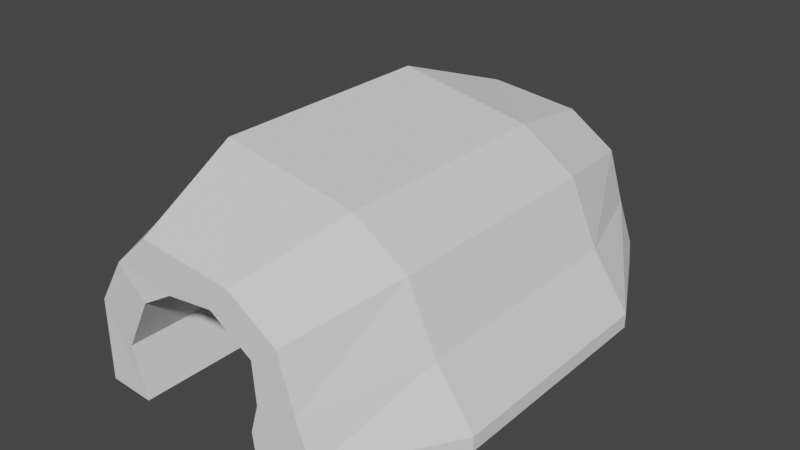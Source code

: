 # Source: CaveLarge.blend  (saved by Blender 3.2.14; exported with 4.5.12 LTS)
import bpy
from mathutils import Matrix  # noqa: F401  (used for matrix-valued properties, if any)

bpy.ops.wm.read_factory_settings(use_empty=True)
scene = bpy.context.scene
scene.name = 'Scene'

# ---- collections
col_collection = bpy.data.collections.new('Collection'); scene.collection.children.link(col_collection)

# ---- world
world_world = bpy.data.worlds.new('World'); scene.world = world_world
world_world.use_nodes = True; world_world.node_tree.nodes.clear()
_N = world_world.node_tree.nodes; _L = world_world.node_tree.links
n0 = _N.new('ShaderNodeOutputWorld'); n0.name = 'World Output'; n0.location = (300, 300)
n1 = _N.new('ShaderNodeBackground'); n1.name = 'Background'; n1.location = (10, 300)
n1.inputs[0].default_value = (0.05088, 0.05088, 0.05088, 1.0)
_L.new(n1.outputs[0], n0.inputs[0])
n0.is_active_output = True
world_world.color = (0.05088, 0.05088, 0.05088)
world_world.use_sun_shadow = False
world_world.sun_shadow_jitter_overblur = 0.0

# ---- meshes
me_cube_010 = bpy.data.meshes.new('Cube.010')
me_cube_010.from_pydata([(2.435, -2.314, -1.734), (2.044, -2.314, 1.227), (2.435, 2.316, -1.734), (2.044, 2.316, 1.227), (14.09, -1.16, -1.5), (14.09, -1.16, -0.07589), (14.09, 1.16, -1.5), (14.09, 1.16, -0.07589), (2.845, -2.314, 3.963), (2.845, 2.316, 3.963), (10.41, 1.16, 5.25), (10.41, -1.16, 5.25), (2.537, -2.314, 7.808), (2.537, 2.316, 7.808), (7.571, 1.16, 11.54), (7.571, -1.16, 11.54), (-1.537, -2.314, 10.42), (-1.537, 2.316, 10.42), (2.187, 1.16, 15.17), (2.187, -1.16, 15.17), (-19.43, -1.16, -1.5), (-18.09, -1.16, 9.264), (-19.43, 1.16, -1.5), (-18.09, 1.16, 9.264), (-10.44, -2.314, -1.734), (-11.81, -2.314, 3.037), (-10.44, 2.316, -1.734), (-11.81, 2.316, 3.037), (-15.11, -1.16, 13.16), (-15.11, 1.16, 13.16), (-8.976, 2.294, 8.197), (-8.976, -2.336, 8.197), (-11.34, -1.16, 17.68), (-11.34, 1.16, 17.68), (-6.116, 2.316, 9.869), (-6.116, -2.314, 9.869), (8.262, 2.302, -1.617), (8.067, 2.302, 0.5757), (8.262, -2.3, -1.617), (8.067, -2.3, 0.5757), (6.625, 2.302, 4.606), (6.625, -2.3, 4.606), (5.054, 2.302, 9.674), (5.054, -2.3, 9.674), (0.3247, 2.302, 12.8), (0.3247, -2.3, 12.8), (-14.93, 2.302, -1.617), (-14.95, 2.302, 6.151), (-14.93, -2.3, -1.617), (-14.95, -2.3, 6.151), (-12.04, 2.287, 10.68), (-12.04, -2.315, 10.68), (-8.728, 2.302, 13.77), (-8.728, -2.3, 13.77)], [], [(0, 1, 3, 2), (6, 7, 5, 4), (36, 37, 7, 6), (38, 39, 1, 0), (5, 7, 10, 11), (36, 6, 4, 38), (3, 1, 8, 9), (41, 11, 15, 43), (39, 5, 11, 41), (13, 12, 16, 17), (37, 3, 9, 40), (11, 10, 14, 15), (9, 8, 12, 13), (40, 9, 13, 42), (43, 15, 19, 45), (15, 14, 18, 19), (20, 21, 23, 22), (42, 13, 17, 44), (26, 27, 25, 24), (46, 47, 27, 26), (48, 49, 21, 20), (25, 27, 30, 31), (31, 30, 34, 35), (23, 21, 28, 29), (46, 26, 24, 48), (49, 25, 31, 51), (29, 28, 32, 33), (47, 23, 29, 50), (51, 31, 35, 53), (50, 29, 33, 52), (35, 34, 17, 16), (53, 35, 16, 45), (33, 32, 19, 18), (52, 33, 18, 44), (34, 52, 44, 17), (32, 53, 45, 19), (30, 50, 52, 34), (28, 51, 53, 32), (27, 47, 50, 30), (21, 49, 51, 28), (22, 46, 48, 20), (24, 25, 49, 48), (22, 23, 47, 46), (14, 42, 44, 18), (12, 43, 45, 16), (10, 40, 42, 14), (7, 37, 40, 10), (1, 39, 41, 8), (8, 41, 43, 12), (2, 36, 38, 0), (4, 5, 39, 38), (2, 3, 37, 36)])
me_cube_010.remesh_voxel_size = 0.0001
me_cube_010.update()

# ---- objects
ob_cube_004 = bpy.data.objects.new('Cube.004', me_cube_010)

# ---- transforms, parenting, visibility, modifiers, constraints
ob_cube_004.location = (3.124, 0.0, 1.5)
ob_cube_004.scale = (1.0, 9.923, 1.0)

# ---- collection membership
col_collection.objects.link(ob_cube_004)

# ---- scene / render settings (as saved in the file)
scene.frame_start = 1; scene.frame_end = 250; scene.frame_set(1)
scene.render.engine = 'BLENDER_EEVEE_NEXT'
scene.cycles.sampling_pattern = 'TABULATED_SOBOL'
scene.cycles.use_light_tree = False
scene.view_settings.view_transform = 'Filmic'
bpy.context.view_layer.update()

# ---- added for rendering (the .blend has no active camera and no usable light): camera, sun
cam_auto = bpy.data.cameras.new('AutoCamera')
cam_auto.lens = 50.0
cam_auto.sensor_width = 36.0
cam_auto.clip_end = 1000.0
ob_auto_camera = bpy.data.objects.new('AutoCamera', cam_auto)
scene.collection.objects.link(ob_auto_camera)
ob_auto_camera.location = (56.209, -67.0083, 54.0763)
ob_auto_camera.rotation_euler = (1.09748, -7.21219e-08, 0.694738)
scene.camera = ob_auto_camera
light_auto_sun = bpy.data.lights.new('AutoSun', 'SUN')
light_auto_sun.energy = 3.0
light_auto_sun.angle = 0.0523599
ob_auto_sun = bpy.data.objects.new('AutoSun', light_auto_sun)
scene.collection.objects.link(ob_auto_sun)
ob_auto_sun.rotation_euler = (0.872665, 0.174533, 0.523599)
bpy.context.view_layer.update()
